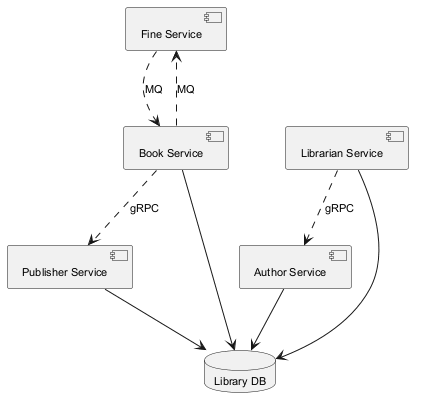

The diagram above was rendered by PlantUML. Its source (embedded in the PNG):
@startuml
skinparam backgroundColor #FFFFFF
skinparam classBackgroundColor #F1F8E9
skinparam classBorderColor #33691E
skinparam defaultFontSize 11
component "Fine Service" as C_FineService
component "Librarian Service" as C_LibrarianService
component "Publisher Service" as C_PublisherService
component "Book Service" as C_BookService
component "Author Service" as C_AuthorService
database "Library DB" as DB_library
C_LibrarianService --> DB_library
C_PublisherService --> DB_library
C_BookService --> DB_library
C_AuthorService --> DB_library
C_FineService ..> C_BookService : MQ
C_LibrarianService ..> C_AuthorService : gRPC
C_BookService ..> C_PublisherService : gRPC
C_BookService ..> C_FineService : MQ
@enduml